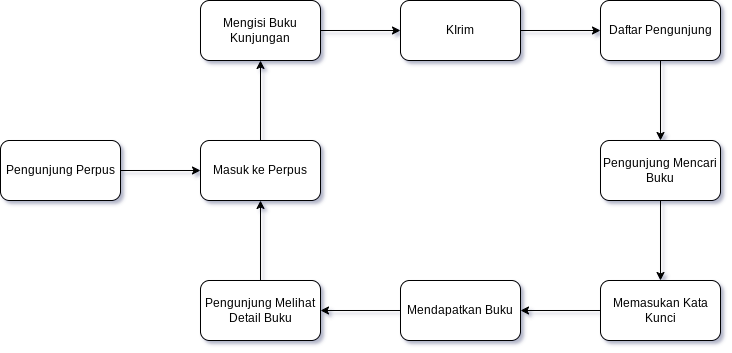

The diagram above was exported from draw.io. Its source (the exported page's mxGraphModel, read from the mxfile embedded in the PNG):
<mxGraphModel dx="2946" dy="1554" grid="1" gridSize="10" guides="1" tooltips="1" connect="1" arrows="1" fold="1" page="1" pageScale="1" pageWidth="827" pageHeight="1169" math="0" shadow="0">
  <root>
    <mxCell id="0" />
    <mxCell id="1" parent="0" />
    <mxCell id="2FDOJqendrMGjCf90mKz-3" value="" style="edgeStyle=orthogonalEdgeStyle;rounded=0;orthogonalLoop=1;jettySize=auto;html=1;" edge="1" parent="1" source="2FDOJqendrMGjCf90mKz-1" target="2FDOJqendrMGjCf90mKz-2">
      <mxGeometry relative="1" as="geometry" />
    </mxCell>
    <mxCell id="2FDOJqendrMGjCf90mKz-1" value="Pengunjung Perpus" style="rounded=1;whiteSpace=wrap;html=1;" vertex="1" parent="1">
      <mxGeometry x="40" y="250" width="120" height="60" as="geometry" />
    </mxCell>
    <mxCell id="2FDOJqendrMGjCf90mKz-5" value="" style="edgeStyle=orthogonalEdgeStyle;rounded=0;orthogonalLoop=1;jettySize=auto;html=1;" edge="1" parent="1" source="2FDOJqendrMGjCf90mKz-2" target="2FDOJqendrMGjCf90mKz-4">
      <mxGeometry relative="1" as="geometry" />
    </mxCell>
    <mxCell id="2FDOJqendrMGjCf90mKz-2" value="Masuk ke Perpus" style="whiteSpace=wrap;html=1;rounded=1;" vertex="1" parent="1">
      <mxGeometry x="240" y="250" width="120" height="60" as="geometry" />
    </mxCell>
    <mxCell id="2FDOJqendrMGjCf90mKz-7" value="" style="edgeStyle=orthogonalEdgeStyle;rounded=0;orthogonalLoop=1;jettySize=auto;html=1;" edge="1" parent="1" source="2FDOJqendrMGjCf90mKz-4" target="2FDOJqendrMGjCf90mKz-6">
      <mxGeometry relative="1" as="geometry" />
    </mxCell>
    <mxCell id="2FDOJqendrMGjCf90mKz-4" value="Mengisi Buku Kunjungan" style="whiteSpace=wrap;html=1;rounded=1;" vertex="1" parent="1">
      <mxGeometry x="240" y="110" width="120" height="60" as="geometry" />
    </mxCell>
    <mxCell id="2FDOJqendrMGjCf90mKz-9" value="" style="edgeStyle=orthogonalEdgeStyle;rounded=0;orthogonalLoop=1;jettySize=auto;html=1;" edge="1" parent="1" source="2FDOJqendrMGjCf90mKz-6" target="2FDOJqendrMGjCf90mKz-8">
      <mxGeometry relative="1" as="geometry" />
    </mxCell>
    <mxCell id="2FDOJqendrMGjCf90mKz-6" value="KIrim" style="whiteSpace=wrap;html=1;rounded=1;" vertex="1" parent="1">
      <mxGeometry x="440" y="110" width="120" height="60" as="geometry" />
    </mxCell>
    <mxCell id="2FDOJqendrMGjCf90mKz-11" value="" style="edgeStyle=orthogonalEdgeStyle;rounded=0;orthogonalLoop=1;jettySize=auto;html=1;" edge="1" parent="1" source="2FDOJqendrMGjCf90mKz-8" target="2FDOJqendrMGjCf90mKz-10">
      <mxGeometry relative="1" as="geometry" />
    </mxCell>
    <mxCell id="2FDOJqendrMGjCf90mKz-8" value="Daftar Pengunjung" style="whiteSpace=wrap;html=1;rounded=1;" vertex="1" parent="1">
      <mxGeometry x="640" y="110" width="120" height="60" as="geometry" />
    </mxCell>
    <mxCell id="2FDOJqendrMGjCf90mKz-13" value="" style="edgeStyle=orthogonalEdgeStyle;rounded=0;orthogonalLoop=1;jettySize=auto;html=1;" edge="1" parent="1" source="2FDOJqendrMGjCf90mKz-10" target="2FDOJqendrMGjCf90mKz-12">
      <mxGeometry relative="1" as="geometry" />
    </mxCell>
    <mxCell id="2FDOJqendrMGjCf90mKz-10" value="Pengunjung Mencari Buku" style="whiteSpace=wrap;html=1;rounded=1;" vertex="1" parent="1">
      <mxGeometry x="640" y="250" width="120" height="60" as="geometry" />
    </mxCell>
    <mxCell id="2FDOJqendrMGjCf90mKz-15" value="" style="edgeStyle=orthogonalEdgeStyle;rounded=0;orthogonalLoop=1;jettySize=auto;html=1;" edge="1" parent="1" source="2FDOJqendrMGjCf90mKz-12" target="2FDOJqendrMGjCf90mKz-14">
      <mxGeometry relative="1" as="geometry" />
    </mxCell>
    <mxCell id="2FDOJqendrMGjCf90mKz-12" value="Memasukan Kata Kunci" style="whiteSpace=wrap;html=1;rounded=1;" vertex="1" parent="1">
      <mxGeometry x="640" y="390" width="120" height="60" as="geometry" />
    </mxCell>
    <mxCell id="2FDOJqendrMGjCf90mKz-17" value="" style="edgeStyle=orthogonalEdgeStyle;rounded=0;orthogonalLoop=1;jettySize=auto;html=1;" edge="1" parent="1" source="2FDOJqendrMGjCf90mKz-14" target="2FDOJqendrMGjCf90mKz-16">
      <mxGeometry relative="1" as="geometry" />
    </mxCell>
    <mxCell id="2FDOJqendrMGjCf90mKz-14" value="Mendapatkan Buku" style="whiteSpace=wrap;html=1;rounded=1;" vertex="1" parent="1">
      <mxGeometry x="440" y="390" width="120" height="60" as="geometry" />
    </mxCell>
    <mxCell id="2FDOJqendrMGjCf90mKz-18" value="" style="edgeStyle=orthogonalEdgeStyle;rounded=0;orthogonalLoop=1;jettySize=auto;html=1;" edge="1" parent="1" source="2FDOJqendrMGjCf90mKz-16" target="2FDOJqendrMGjCf90mKz-2">
      <mxGeometry relative="1" as="geometry" />
    </mxCell>
    <mxCell id="2FDOJqendrMGjCf90mKz-16" value="Pengunjung Melihat Detail Buku" style="whiteSpace=wrap;html=1;rounded=1;" vertex="1" parent="1">
      <mxGeometry x="240" y="390" width="120" height="60" as="geometry" />
    </mxCell>
  </root>
</mxGraphModel>